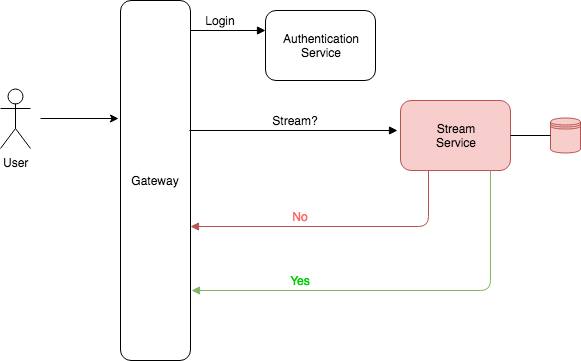

The diagram above was exported from draw.io. Its source (the exported page's mxGraphModel, read from the mxfile embedded in the PNG):
<mxGraphModel dx="918" dy="661" grid="1" gridSize="10" guides="1" tooltips="1" connect="1" arrows="1" fold="1" page="1" pageScale="1" pageWidth="827" pageHeight="1169" math="0" shadow="0">
  <root>
    <mxCell id="0" />
    <mxCell id="1" parent="0" />
    <mxCell id="uxhol0v_s5fIi7XHXNqY-1" value="Stream&lt;br&gt;Service&lt;br&gt;" style="shape=ext;rounded=1;html=1;whiteSpace=wrap;fillColor=#f8cecc;strokeColor=#b85450;" vertex="1" parent="1">
      <mxGeometry x="470" y="250" width="110" height="70" as="geometry" />
    </mxCell>
    <mxCell id="uxhol0v_s5fIi7XHXNqY-3" value="Gateway&lt;br&gt;" style="shape=ext;rounded=1;html=1;whiteSpace=wrap;" vertex="1" parent="1">
      <mxGeometry x="190" y="150" width="70" height="360" as="geometry" />
    </mxCell>
    <mxCell id="uxhol0v_s5fIi7XHXNqY-10" value="" style="shape=datastore;whiteSpace=wrap;html=1;fillColor=#f8cecc;strokeColor=#b85450;" vertex="1" parent="1">
      <mxGeometry x="620" y="267.5" width="30" height="35" as="geometry" />
    </mxCell>
    <mxCell id="uxhol0v_s5fIi7XHXNqY-12" value="" style="endArrow=block;endFill=1;endSize=6;html=1;exitX=0.986;exitY=0.361;exitDx=0;exitDy=0;exitPerimeter=0;" edge="1" parent="1" source="uxhol0v_s5fIi7XHXNqY-3">
      <mxGeometry width="100" relative="1" as="geometry">
        <mxPoint x="260" y="262" as="sourcePoint" />
        <mxPoint x="467" y="280" as="targetPoint" />
      </mxGeometry>
    </mxCell>
    <mxCell id="uxhol0v_s5fIi7XHXNqY-20" value="" style="endArrow=block;endFill=1;endSize=6;html=1;exitX=0.25;exitY=1;exitDx=0;exitDy=0;entryX=1;entryY=0.628;entryDx=0;entryDy=0;entryPerimeter=0;fillColor=#f8cecc;strokeColor=#b85450;" edge="1" parent="1" source="uxhol0v_s5fIi7XHXNqY-1" target="uxhol0v_s5fIi7XHXNqY-3">
      <mxGeometry width="100" relative="1" as="geometry">
        <mxPoint x="300" y="270" as="sourcePoint" />
        <mxPoint x="264" y="286" as="targetPoint" />
        <Array as="points">
          <mxPoint x="498" y="376" />
        </Array>
      </mxGeometry>
    </mxCell>
    <mxCell id="uxhol0v_s5fIi7XHXNqY-21" value="Authentication&lt;br&gt;Service&lt;br&gt;" style="shape=ext;rounded=1;html=1;whiteSpace=wrap;" vertex="1" parent="1">
      <mxGeometry x="335" y="160" width="110" height="70" as="geometry" />
    </mxCell>
    <mxCell id="uxhol0v_s5fIi7XHXNqY-22" value="" style="endArrow=block;endFill=1;endSize=6;html=1;entryX=0;entryY=0.25;entryDx=0;entryDy=0;" edge="1" parent="1">
      <mxGeometry width="100" relative="1" as="geometry">
        <mxPoint x="260" y="180" as="sourcePoint" />
        <mxPoint x="335" y="180" as="targetPoint" />
      </mxGeometry>
    </mxCell>
    <mxCell id="uxhol0v_s5fIi7XHXNqY-24" value="" style="endArrow=block;endFill=1;endSize=6;html=1;entryX=1.014;entryY=0.806;entryDx=0;entryDy=0;entryPerimeter=0;fillColor=#d5e8d4;strokeColor=#82b366;" edge="1" parent="1" target="uxhol0v_s5fIi7XHXNqY-3">
      <mxGeometry width="100" relative="1" as="geometry">
        <mxPoint x="560" y="320" as="sourcePoint" />
        <mxPoint x="320" y="376" as="targetPoint" />
        <Array as="points">
          <mxPoint x="560" y="440" />
        </Array>
      </mxGeometry>
    </mxCell>
    <mxCell id="uxhol0v_s5fIi7XHXNqY-34" style="edgeStyle=orthogonalEdgeStyle;rounded=0;orthogonalLoop=1;jettySize=auto;html=1;entryX=-0.029;entryY=0.328;entryDx=0;entryDy=0;entryPerimeter=0;" edge="1" parent="1" target="uxhol0v_s5fIi7XHXNqY-3">
      <mxGeometry relative="1" as="geometry">
        <mxPoint x="110" y="268" as="sourcePoint" />
      </mxGeometry>
    </mxCell>
    <mxCell id="uxhol0v_s5fIi7XHXNqY-25" value="User" style="shape=umlActor;verticalLabelPosition=bottom;labelBackgroundColor=#ffffff;verticalAlign=top;html=1;outlineConnect=0;" vertex="1" parent="1">
      <mxGeometry x="70" y="238" width="30" height="60" as="geometry" />
    </mxCell>
    <mxCell id="uxhol0v_s5fIi7XHXNqY-31" value="" style="endArrow=none;html=1;exitX=1;exitY=0.5;exitDx=0;exitDy=0;" edge="1" parent="1" source="uxhol0v_s5fIi7XHXNqY-1">
      <mxGeometry width="50" height="50" relative="1" as="geometry">
        <mxPoint x="590" y="310" as="sourcePoint" />
        <mxPoint x="620" y="285" as="targetPoint" />
      </mxGeometry>
    </mxCell>
    <mxCell id="uxhol0v_s5fIi7XHXNqY-35" value="No" style="text;html=1;strokeColor=none;fillColor=none;align=center;verticalAlign=middle;whiteSpace=wrap;rounded=0;fontColor=#FF6666;" vertex="1" parent="1">
      <mxGeometry x="350" y="356" width="40" height="20" as="geometry" />
    </mxCell>
    <mxCell id="uxhol0v_s5fIi7XHXNqY-36" value="Yes" style="text;html=1;strokeColor=none;fillColor=none;align=center;verticalAlign=middle;whiteSpace=wrap;rounded=0;fontColor=#00CC00;" vertex="1" parent="1">
      <mxGeometry x="350" y="420" width="40" height="20" as="geometry" />
    </mxCell>
    <mxCell id="uxhol0v_s5fIi7XHXNqY-37" value="Stream?" style="text;html=1;strokeColor=none;fillColor=none;align=center;verticalAlign=middle;whiteSpace=wrap;rounded=0;fontColor=#000000;" vertex="1" parent="1">
      <mxGeometry x="345" y="259.5" width="40" height="20" as="geometry" />
    </mxCell>
    <mxCell id="uxhol0v_s5fIi7XHXNqY-38" value="Login" style="text;html=1;strokeColor=none;fillColor=none;align=center;verticalAlign=middle;whiteSpace=wrap;rounded=0;fontColor=#000000;" vertex="1" parent="1">
      <mxGeometry x="270" y="160" width="40" height="20" as="geometry" />
    </mxCell>
  </root>
</mxGraphModel>